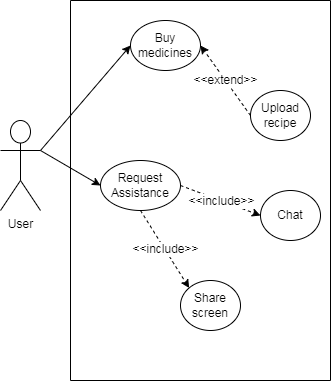

The diagram above was exported from draw.io. Its source (the exported page's mxGraphModel, read from the mxfile embedded in the PNG):
<mxGraphModel dx="914" dy="447" grid="1" gridSize="10" guides="1" tooltips="1" connect="1" arrows="1" fold="1" page="1" pageScale="1" pageWidth="850" pageHeight="1100" math="0" shadow="0">
  <root>
    <mxCell id="0" />
    <mxCell id="1" parent="0" />
    <mxCell id="DqKlzocytAJNGCdSqwo8-267" value="User" style="shape=umlActor;verticalLabelPosition=bottom;verticalAlign=top;html=1;outlineConnect=0;" vertex="1" parent="1">
      <mxGeometry x="230" y="880" width="40" height="90" as="geometry" />
    </mxCell>
    <mxCell id="DqKlzocytAJNGCdSqwo8-268" value="Buy medicines" style="ellipse;whiteSpace=wrap;html=1;" vertex="1" parent="1">
      <mxGeometry x="360" y="780" width="70" height="50" as="geometry" />
    </mxCell>
    <mxCell id="DqKlzocytAJNGCdSqwo8-269" value="" style="endArrow=classic;html=1;rounded=0;exitX=1;exitY=0.3333333333333333;exitDx=0;exitDy=0;exitPerimeter=0;entryX=0;entryY=0.5;entryDx=0;entryDy=0;" edge="1" parent="1" source="DqKlzocytAJNGCdSqwo8-267" target="DqKlzocytAJNGCdSqwo8-268">
      <mxGeometry width="50" height="50" relative="1" as="geometry">
        <mxPoint x="390" y="930" as="sourcePoint" />
        <mxPoint x="440" y="880" as="targetPoint" />
      </mxGeometry>
    </mxCell>
    <mxCell id="DqKlzocytAJNGCdSqwo8-270" value="" style="endArrow=classic;html=1;rounded=0;exitX=1;exitY=0.3333333333333333;exitDx=0;exitDy=0;exitPerimeter=0;entryX=0;entryY=0.5;entryDx=0;entryDy=0;" edge="1" parent="1" source="DqKlzocytAJNGCdSqwo8-267" target="DqKlzocytAJNGCdSqwo8-273">
      <mxGeometry width="50" height="50" relative="1" as="geometry">
        <mxPoint x="400" y="940" as="sourcePoint" />
        <mxPoint x="450" y="890" as="targetPoint" />
      </mxGeometry>
    </mxCell>
    <mxCell id="DqKlzocytAJNGCdSqwo8-271" value="" style="swimlane;startSize=0;" vertex="1" parent="1">
      <mxGeometry x="300" y="760" width="260" height="380" as="geometry">
        <mxRectangle x="120" y="20" width="50" height="40" as="alternateBounds" />
      </mxGeometry>
    </mxCell>
    <mxCell id="DqKlzocytAJNGCdSqwo8-272" value="Upload recipe" style="ellipse;whiteSpace=wrap;html=1;" vertex="1" parent="DqKlzocytAJNGCdSqwo8-271">
      <mxGeometry x="180" y="90" width="60" height="50" as="geometry" />
    </mxCell>
    <mxCell id="DqKlzocytAJNGCdSqwo8-273" value="Request Assistance" style="ellipse;whiteSpace=wrap;html=1;" vertex="1" parent="DqKlzocytAJNGCdSqwo8-271">
      <mxGeometry x="30" y="160" width="80" height="50" as="geometry" />
    </mxCell>
    <mxCell id="DqKlzocytAJNGCdSqwo8-274" value="Chat" style="ellipse;whiteSpace=wrap;html=1;" vertex="1" parent="DqKlzocytAJNGCdSqwo8-271">
      <mxGeometry x="190" y="190" width="60" height="50" as="geometry" />
    </mxCell>
    <mxCell id="DqKlzocytAJNGCdSqwo8-275" value="Share screen" style="ellipse;whiteSpace=wrap;html=1;" vertex="1" parent="DqKlzocytAJNGCdSqwo8-271">
      <mxGeometry x="110" y="280" width="60" height="50" as="geometry" />
    </mxCell>
    <mxCell id="DqKlzocytAJNGCdSqwo8-276" value="" style="endArrow=classic;html=1;rounded=0;exitX=0.5;exitY=1;exitDx=0;exitDy=0;entryX=0;entryY=0;entryDx=0;entryDy=0;dashed=1;" edge="1" parent="DqKlzocytAJNGCdSqwo8-271" source="DqKlzocytAJNGCdSqwo8-273" target="DqKlzocytAJNGCdSqwo8-275">
      <mxGeometry relative="1" as="geometry">
        <mxPoint x="100" y="170" as="sourcePoint" />
        <mxPoint x="-10" y="250" as="targetPoint" />
      </mxGeometry>
    </mxCell>
    <mxCell id="DqKlzocytAJNGCdSqwo8-277" value="&lt;span style=&quot;font-size: 12px; background-color: rgb(255, 255, 255);&quot;&gt;&amp;lt;&amp;lt;include&amp;gt;&amp;gt;&lt;/span&gt;" style="edgeLabel;resizable=0;html=1;align=center;verticalAlign=middle;" connectable="0" vertex="1" parent="DqKlzocytAJNGCdSqwo8-276">
      <mxGeometry relative="1" as="geometry" />
    </mxCell>
    <mxCell id="DqKlzocytAJNGCdSqwo8-278" value="" style="endArrow=classic;html=1;rounded=0;entryX=0;entryY=0.5;entryDx=0;entryDy=0;exitX=1;exitY=0.5;exitDx=0;exitDy=0;dashed=1;" edge="1" parent="DqKlzocytAJNGCdSqwo8-271" source="DqKlzocytAJNGCdSqwo8-273" target="DqKlzocytAJNGCdSqwo8-274">
      <mxGeometry relative="1" as="geometry">
        <mxPoint x="190" y="60" as="sourcePoint" />
        <mxPoint x="80" y="220" as="targetPoint" />
      </mxGeometry>
    </mxCell>
    <mxCell id="DqKlzocytAJNGCdSqwo8-279" value="&lt;span style=&quot;font-size: 12px; background-color: rgb(255, 255, 255);&quot;&gt;&amp;lt;&amp;lt;include&amp;gt;&amp;gt;&lt;/span&gt;" style="edgeLabel;resizable=0;html=1;align=center;verticalAlign=middle;" connectable="0" vertex="1" parent="DqKlzocytAJNGCdSqwo8-278">
      <mxGeometry relative="1" as="geometry" />
    </mxCell>
    <mxCell id="DqKlzocytAJNGCdSqwo8-280" value="" style="endArrow=classic;html=1;rounded=0;entryX=1;entryY=0.5;entryDx=0;entryDy=0;exitX=0;exitY=0.5;exitDx=0;exitDy=0;dashed=1;" edge="1" parent="1" source="DqKlzocytAJNGCdSqwo8-272" target="DqKlzocytAJNGCdSqwo8-268">
      <mxGeometry relative="1" as="geometry">
        <mxPoint x="490" y="870" as="sourcePoint" />
        <mxPoint x="500" y="945" as="targetPoint" />
      </mxGeometry>
    </mxCell>
    <mxCell id="DqKlzocytAJNGCdSqwo8-281" value="&lt;span style=&quot;font-size: 12px; background-color: rgb(255, 255, 255);&quot;&gt;&amp;lt;&amp;lt;extend&amp;gt;&amp;gt;&lt;/span&gt;" style="edgeLabel;resizable=0;html=1;align=center;verticalAlign=middle;" connectable="0" vertex="1" parent="DqKlzocytAJNGCdSqwo8-280">
      <mxGeometry relative="1" as="geometry" />
    </mxCell>
  </root>
</mxGraphModel>